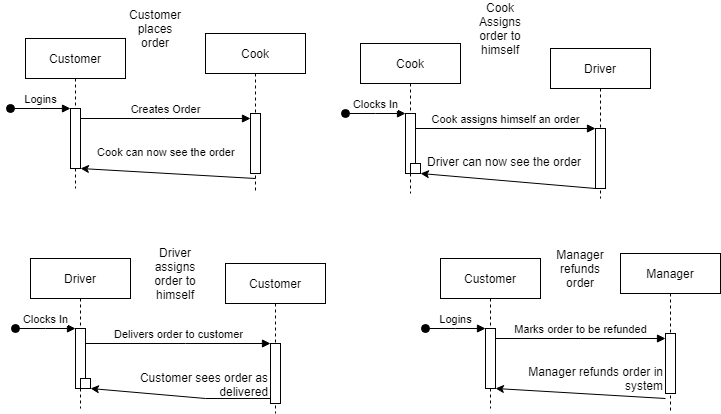

The diagram above was exported from draw.io. Its source (the exported page's mxGraphModel, read from the mxfile embedded in the PNG):
<mxGraphModel dx="1434" dy="796" grid="1" gridSize="10" guides="1" tooltips="1" connect="1" arrows="1" fold="1" page="1" pageScale="1" pageWidth="850" pageHeight="1100" math="0" shadow="0">
  <root>
    <mxCell id="0" />
    <mxCell id="1" parent="0" />
    <mxCell id="aM9ryv3xv72pqoxQDRHE-1" value="Customer" style="shape=umlLifeline;perimeter=lifelinePerimeter;whiteSpace=wrap;html=1;container=0;dropTarget=0;collapsible=0;recursiveResize=0;outlineConnect=0;portConstraint=eastwest;newEdgeStyle={&quot;edgeStyle&quot;:&quot;elbowEdgeStyle&quot;,&quot;elbow&quot;:&quot;vertical&quot;,&quot;curved&quot;:0,&quot;rounded&quot;:0};" parent="1" vertex="1">
      <mxGeometry x="40" y="40" width="100" height="150" as="geometry" />
    </mxCell>
    <mxCell id="aM9ryv3xv72pqoxQDRHE-2" value="" style="html=1;points=[];perimeter=orthogonalPerimeter;outlineConnect=0;targetShapes=umlLifeline;portConstraint=eastwest;newEdgeStyle={&quot;edgeStyle&quot;:&quot;elbowEdgeStyle&quot;,&quot;elbow&quot;:&quot;vertical&quot;,&quot;curved&quot;:0,&quot;rounded&quot;:0};" parent="aM9ryv3xv72pqoxQDRHE-1" vertex="1">
      <mxGeometry x="45" y="70" width="10" height="60" as="geometry" />
    </mxCell>
    <mxCell id="aM9ryv3xv72pqoxQDRHE-3" value="Logins" style="html=1;verticalAlign=bottom;startArrow=oval;endArrow=block;startSize=8;edgeStyle=elbowEdgeStyle;elbow=vertical;curved=0;rounded=0;" parent="aM9ryv3xv72pqoxQDRHE-1" target="aM9ryv3xv72pqoxQDRHE-2" edge="1">
      <mxGeometry relative="1" as="geometry">
        <mxPoint x="-15" y="70" as="sourcePoint" />
      </mxGeometry>
    </mxCell>
    <mxCell id="aM9ryv3xv72pqoxQDRHE-5" value="Cook" style="shape=umlLifeline;perimeter=lifelinePerimeter;whiteSpace=wrap;html=1;container=0;dropTarget=0;collapsible=0;recursiveResize=0;outlineConnect=0;portConstraint=eastwest;newEdgeStyle={&quot;edgeStyle&quot;:&quot;elbowEdgeStyle&quot;,&quot;elbow&quot;:&quot;vertical&quot;,&quot;curved&quot;:0,&quot;rounded&quot;:0};" parent="1" vertex="1">
      <mxGeometry x="220" y="35" width="100" height="160" as="geometry" />
    </mxCell>
    <mxCell id="aM9ryv3xv72pqoxQDRHE-6" value="" style="html=1;points=[];perimeter=orthogonalPerimeter;outlineConnect=0;targetShapes=umlLifeline;portConstraint=eastwest;newEdgeStyle={&quot;edgeStyle&quot;:&quot;elbowEdgeStyle&quot;,&quot;elbow&quot;:&quot;vertical&quot;,&quot;curved&quot;:0,&quot;rounded&quot;:0};" parent="aM9ryv3xv72pqoxQDRHE-5" vertex="1">
      <mxGeometry x="45" y="80" width="10" height="60" as="geometry" />
    </mxCell>
    <mxCell id="aM9ryv3xv72pqoxQDRHE-7" value="Creates Order" style="html=1;verticalAlign=bottom;endArrow=block;edgeStyle=elbowEdgeStyle;elbow=vertical;curved=0;rounded=0;" parent="1" source="aM9ryv3xv72pqoxQDRHE-2" target="aM9ryv3xv72pqoxQDRHE-6" edge="1">
      <mxGeometry relative="1" as="geometry">
        <mxPoint x="195" y="130" as="sourcePoint" />
        <Array as="points">
          <mxPoint x="180" y="120" />
        </Array>
        <mxPoint as="offset" />
      </mxGeometry>
    </mxCell>
    <mxCell id="e_C00R9QVgXzqXLt-UDm-1" value="Cook" style="shape=umlLifeline;perimeter=lifelinePerimeter;whiteSpace=wrap;html=1;container=0;dropTarget=0;collapsible=0;recursiveResize=0;outlineConnect=0;portConstraint=eastwest;newEdgeStyle={&quot;edgeStyle&quot;:&quot;elbowEdgeStyle&quot;,&quot;elbow&quot;:&quot;vertical&quot;,&quot;curved&quot;:0,&quot;rounded&quot;:0};" vertex="1" parent="1">
      <mxGeometry x="375" y="45" width="100" height="150" as="geometry" />
    </mxCell>
    <mxCell id="e_C00R9QVgXzqXLt-UDm-2" value="" style="html=1;points=[];perimeter=orthogonalPerimeter;outlineConnect=0;targetShapes=umlLifeline;portConstraint=eastwest;newEdgeStyle={&quot;edgeStyle&quot;:&quot;elbowEdgeStyle&quot;,&quot;elbow&quot;:&quot;vertical&quot;,&quot;curved&quot;:0,&quot;rounded&quot;:0};" vertex="1" parent="e_C00R9QVgXzqXLt-UDm-1">
      <mxGeometry x="45" y="70" width="10" height="60" as="geometry" />
    </mxCell>
    <mxCell id="e_C00R9QVgXzqXLt-UDm-3" value="Clocks In" style="html=1;verticalAlign=bottom;startArrow=oval;endArrow=block;startSize=8;edgeStyle=elbowEdgeStyle;elbow=vertical;curved=0;rounded=0;" edge="1" parent="e_C00R9QVgXzqXLt-UDm-1" target="e_C00R9QVgXzqXLt-UDm-2">
      <mxGeometry relative="1" as="geometry">
        <mxPoint x="-15" y="70" as="sourcePoint" />
      </mxGeometry>
    </mxCell>
    <mxCell id="e_C00R9QVgXzqXLt-UDm-4" value="" style="html=1;points=[];perimeter=orthogonalPerimeter;outlineConnect=0;targetShapes=umlLifeline;portConstraint=eastwest;newEdgeStyle={&quot;edgeStyle&quot;:&quot;elbowEdgeStyle&quot;,&quot;elbow&quot;:&quot;vertical&quot;,&quot;curved&quot;:0,&quot;rounded&quot;:0};" vertex="1" parent="e_C00R9QVgXzqXLt-UDm-1">
      <mxGeometry x="50" y="120" width="10" height="10" as="geometry" />
    </mxCell>
    <mxCell id="e_C00R9QVgXzqXLt-UDm-5" value="Driver" style="shape=umlLifeline;perimeter=lifelinePerimeter;whiteSpace=wrap;html=1;container=0;dropTarget=0;collapsible=0;recursiveResize=0;outlineConnect=0;portConstraint=eastwest;newEdgeStyle={&quot;edgeStyle&quot;:&quot;elbowEdgeStyle&quot;,&quot;elbow&quot;:&quot;vertical&quot;,&quot;curved&quot;:0,&quot;rounded&quot;:0};" vertex="1" parent="1">
      <mxGeometry x="565" y="50" width="100" height="150" as="geometry" />
    </mxCell>
    <mxCell id="e_C00R9QVgXzqXLt-UDm-6" value="" style="html=1;points=[];perimeter=orthogonalPerimeter;outlineConnect=0;targetShapes=umlLifeline;portConstraint=eastwest;newEdgeStyle={&quot;edgeStyle&quot;:&quot;elbowEdgeStyle&quot;,&quot;elbow&quot;:&quot;vertical&quot;,&quot;curved&quot;:0,&quot;rounded&quot;:0};" vertex="1" parent="e_C00R9QVgXzqXLt-UDm-5">
      <mxGeometry x="45" y="80" width="10" height="60" as="geometry" />
    </mxCell>
    <mxCell id="e_C00R9QVgXzqXLt-UDm-7" value="Cook assigns himself an order" style="html=1;verticalAlign=bottom;endArrow=block;edgeStyle=elbowEdgeStyle;elbow=vertical;curved=0;rounded=0;" edge="1" parent="1" source="e_C00R9QVgXzqXLt-UDm-2" target="e_C00R9QVgXzqXLt-UDm-6">
      <mxGeometry relative="1" as="geometry">
        <mxPoint x="540" y="140" as="sourcePoint" />
        <Array as="points">
          <mxPoint x="525" y="130" />
        </Array>
        <mxPoint as="offset" />
      </mxGeometry>
    </mxCell>
    <mxCell id="e_C00R9QVgXzqXLt-UDm-9" value="Driver" style="shape=umlLifeline;perimeter=lifelinePerimeter;whiteSpace=wrap;html=1;container=0;dropTarget=0;collapsible=0;recursiveResize=0;outlineConnect=0;portConstraint=eastwest;newEdgeStyle={&quot;edgeStyle&quot;:&quot;elbowEdgeStyle&quot;,&quot;elbow&quot;:&quot;vertical&quot;,&quot;curved&quot;:0,&quot;rounded&quot;:0};" vertex="1" parent="1">
      <mxGeometry x="45" y="260" width="100" height="150" as="geometry" />
    </mxCell>
    <mxCell id="e_C00R9QVgXzqXLt-UDm-10" value="" style="html=1;points=[];perimeter=orthogonalPerimeter;outlineConnect=0;targetShapes=umlLifeline;portConstraint=eastwest;newEdgeStyle={&quot;edgeStyle&quot;:&quot;elbowEdgeStyle&quot;,&quot;elbow&quot;:&quot;vertical&quot;,&quot;curved&quot;:0,&quot;rounded&quot;:0};" vertex="1" parent="e_C00R9QVgXzqXLt-UDm-9">
      <mxGeometry x="45" y="70" width="10" height="60" as="geometry" />
    </mxCell>
    <mxCell id="e_C00R9QVgXzqXLt-UDm-11" value="Clocks In" style="html=1;verticalAlign=bottom;startArrow=oval;endArrow=block;startSize=8;edgeStyle=elbowEdgeStyle;elbow=vertical;curved=0;rounded=0;" edge="1" parent="e_C00R9QVgXzqXLt-UDm-9" target="e_C00R9QVgXzqXLt-UDm-10">
      <mxGeometry relative="1" as="geometry">
        <mxPoint x="-15" y="70" as="sourcePoint" />
      </mxGeometry>
    </mxCell>
    <mxCell id="e_C00R9QVgXzqXLt-UDm-12" value="" style="html=1;points=[];perimeter=orthogonalPerimeter;outlineConnect=0;targetShapes=umlLifeline;portConstraint=eastwest;newEdgeStyle={&quot;edgeStyle&quot;:&quot;elbowEdgeStyle&quot;,&quot;elbow&quot;:&quot;vertical&quot;,&quot;curved&quot;:0,&quot;rounded&quot;:0};" vertex="1" parent="e_C00R9QVgXzqXLt-UDm-9">
      <mxGeometry x="50" y="120" width="10" height="10" as="geometry" />
    </mxCell>
    <mxCell id="e_C00R9QVgXzqXLt-UDm-13" value="Customer" style="shape=umlLifeline;perimeter=lifelinePerimeter;whiteSpace=wrap;html=1;container=0;dropTarget=0;collapsible=0;recursiveResize=0;outlineConnect=0;portConstraint=eastwest;newEdgeStyle={&quot;edgeStyle&quot;:&quot;elbowEdgeStyle&quot;,&quot;elbow&quot;:&quot;vertical&quot;,&quot;curved&quot;:0,&quot;rounded&quot;:0};" vertex="1" parent="1">
      <mxGeometry x="240" y="265" width="100" height="150" as="geometry" />
    </mxCell>
    <mxCell id="e_C00R9QVgXzqXLt-UDm-14" value="" style="html=1;points=[];perimeter=orthogonalPerimeter;outlineConnect=0;targetShapes=umlLifeline;portConstraint=eastwest;newEdgeStyle={&quot;edgeStyle&quot;:&quot;elbowEdgeStyle&quot;,&quot;elbow&quot;:&quot;vertical&quot;,&quot;curved&quot;:0,&quot;rounded&quot;:0};" vertex="1" parent="e_C00R9QVgXzqXLt-UDm-13">
      <mxGeometry x="45" y="80" width="10" height="60" as="geometry" />
    </mxCell>
    <mxCell id="e_C00R9QVgXzqXLt-UDm-15" value="Delivers order to customer" style="html=1;verticalAlign=bottom;endArrow=block;edgeStyle=elbowEdgeStyle;elbow=vertical;curved=0;rounded=0;" edge="1" parent="1" source="e_C00R9QVgXzqXLt-UDm-10" target="e_C00R9QVgXzqXLt-UDm-14">
      <mxGeometry relative="1" as="geometry">
        <mxPoint x="215" y="355" as="sourcePoint" />
        <Array as="points">
          <mxPoint x="200" y="345" />
        </Array>
        <mxPoint as="offset" />
      </mxGeometry>
    </mxCell>
    <mxCell id="e_C00R9QVgXzqXLt-UDm-16" value="" style="endArrow=classic;html=1;rounded=0;" edge="1" parent="1" source="e_C00R9QVgXzqXLt-UDm-14" target="e_C00R9QVgXzqXLt-UDm-12">
      <mxGeometry width="50" height="50" relative="1" as="geometry">
        <mxPoint x="410" y="480" as="sourcePoint" />
        <mxPoint x="460" y="430" as="targetPoint" />
        <Array as="points">
          <mxPoint x="220" y="400" />
        </Array>
      </mxGeometry>
    </mxCell>
    <mxCell id="e_C00R9QVgXzqXLt-UDm-17" value="&lt;span style=&quot;color: rgb(0, 0, 0); font-family: Helvetica; font-size: 11px; font-style: normal; font-variant-ligatures: normal; font-variant-caps: normal; font-weight: 400; letter-spacing: normal; orphans: 2; text-align: center; text-indent: 0px; text-transform: none; widows: 2; word-spacing: 0px; -webkit-text-stroke-width: 0px; background-color: rgb(255, 255, 255); text-decoration-thickness: initial; text-decoration-style: initial; text-decoration-color: initial; float: none; display: inline !important;&quot;&gt;Cook can now see the order&lt;br&gt;&lt;/span&gt;" style="text;whiteSpace=wrap;html=1;" vertex="1" parent="1">
      <mxGeometry x="110" y="140" width="160" height="40" as="geometry" />
    </mxCell>
    <mxCell id="e_C00R9QVgXzqXLt-UDm-18" value="Customer" style="shape=umlLifeline;perimeter=lifelinePerimeter;whiteSpace=wrap;html=1;container=0;dropTarget=0;collapsible=0;recursiveResize=0;outlineConnect=0;portConstraint=eastwest;newEdgeStyle={&quot;edgeStyle&quot;:&quot;elbowEdgeStyle&quot;,&quot;elbow&quot;:&quot;vertical&quot;,&quot;curved&quot;:0,&quot;rounded&quot;:0};" vertex="1" parent="1">
      <mxGeometry x="455" y="260" width="100" height="150" as="geometry" />
    </mxCell>
    <mxCell id="e_C00R9QVgXzqXLt-UDm-19" value="" style="html=1;points=[];perimeter=orthogonalPerimeter;outlineConnect=0;targetShapes=umlLifeline;portConstraint=eastwest;newEdgeStyle={&quot;edgeStyle&quot;:&quot;elbowEdgeStyle&quot;,&quot;elbow&quot;:&quot;vertical&quot;,&quot;curved&quot;:0,&quot;rounded&quot;:0};" vertex="1" parent="e_C00R9QVgXzqXLt-UDm-18">
      <mxGeometry x="45" y="70" width="10" height="60" as="geometry" />
    </mxCell>
    <mxCell id="e_C00R9QVgXzqXLt-UDm-20" value="Logins" style="html=1;verticalAlign=bottom;startArrow=oval;endArrow=block;startSize=8;edgeStyle=elbowEdgeStyle;elbow=vertical;curved=0;rounded=0;" edge="1" parent="e_C00R9QVgXzqXLt-UDm-18" target="e_C00R9QVgXzqXLt-UDm-19">
      <mxGeometry relative="1" as="geometry">
        <mxPoint x="-15" y="70" as="sourcePoint" />
      </mxGeometry>
    </mxCell>
    <mxCell id="e_C00R9QVgXzqXLt-UDm-21" value="Manager" style="shape=umlLifeline;perimeter=lifelinePerimeter;whiteSpace=wrap;html=1;container=0;dropTarget=0;collapsible=0;recursiveResize=0;outlineConnect=0;portConstraint=eastwest;newEdgeStyle={&quot;edgeStyle&quot;:&quot;elbowEdgeStyle&quot;,&quot;elbow&quot;:&quot;vertical&quot;,&quot;curved&quot;:0,&quot;rounded&quot;:0};" vertex="1" parent="1">
      <mxGeometry x="635" y="255" width="100" height="160" as="geometry" />
    </mxCell>
    <mxCell id="e_C00R9QVgXzqXLt-UDm-22" value="" style="html=1;points=[];perimeter=orthogonalPerimeter;outlineConnect=0;targetShapes=umlLifeline;portConstraint=eastwest;newEdgeStyle={&quot;edgeStyle&quot;:&quot;elbowEdgeStyle&quot;,&quot;elbow&quot;:&quot;vertical&quot;,&quot;curved&quot;:0,&quot;rounded&quot;:0};" vertex="1" parent="e_C00R9QVgXzqXLt-UDm-21">
      <mxGeometry x="45" y="80" width="10" height="60" as="geometry" />
    </mxCell>
    <mxCell id="e_C00R9QVgXzqXLt-UDm-23" value="Marks order to be refunded" style="html=1;verticalAlign=bottom;endArrow=block;edgeStyle=elbowEdgeStyle;elbow=vertical;curved=0;rounded=0;" edge="1" parent="1" source="e_C00R9QVgXzqXLt-UDm-19" target="e_C00R9QVgXzqXLt-UDm-22">
      <mxGeometry relative="1" as="geometry">
        <mxPoint x="610" y="350" as="sourcePoint" />
        <Array as="points">
          <mxPoint x="595" y="340" />
        </Array>
        <mxPoint as="offset" />
      </mxGeometry>
    </mxCell>
    <mxCell id="e_C00R9QVgXzqXLt-UDm-26" value="Customer places order" style="text;html=1;strokeColor=none;fillColor=none;align=center;verticalAlign=middle;whiteSpace=wrap;rounded=0;" vertex="1" parent="1">
      <mxGeometry x="140" y="15" width="60" height="30" as="geometry" />
    </mxCell>
    <mxCell id="e_C00R9QVgXzqXLt-UDm-27" value="Cook Assigns order to himself" style="text;html=1;strokeColor=none;fillColor=none;align=center;verticalAlign=middle;whiteSpace=wrap;rounded=0;" vertex="1" parent="1">
      <mxGeometry x="485" y="15" width="60" height="30" as="geometry" />
    </mxCell>
    <mxCell id="e_C00R9QVgXzqXLt-UDm-30" value="" style="endArrow=classic;html=1;rounded=0;exitX=1;exitY=1;exitDx=0;exitDy=0;" edge="1" parent="1" source="e_C00R9QVgXzqXLt-UDm-17" target="aM9ryv3xv72pqoxQDRHE-2">
      <mxGeometry width="50" height="50" relative="1" as="geometry">
        <mxPoint x="150" y="220" as="sourcePoint" />
        <mxPoint x="200" y="170" as="targetPoint" />
      </mxGeometry>
    </mxCell>
    <mxCell id="e_C00R9QVgXzqXLt-UDm-31" value="Driver can now see the order" style="text;whiteSpace=wrap;html=1;" vertex="1" parent="1">
      <mxGeometry x="440" y="150" width="170" height="40" as="geometry" />
    </mxCell>
    <mxCell id="e_C00R9QVgXzqXLt-UDm-34" value="" style="endArrow=classic;html=1;rounded=0;exitX=1;exitY=1;exitDx=0;exitDy=0;" edge="1" parent="1" source="e_C00R9QVgXzqXLt-UDm-31" target="e_C00R9QVgXzqXLt-UDm-4">
      <mxGeometry width="50" height="50" relative="1" as="geometry">
        <mxPoint x="400" y="400" as="sourcePoint" />
        <mxPoint x="450" y="350" as="targetPoint" />
      </mxGeometry>
    </mxCell>
    <mxCell id="e_C00R9QVgXzqXLt-UDm-35" value="Customer sees order as delivered" style="text;whiteSpace=wrap;html=1;align=right;" vertex="1" parent="1">
      <mxGeometry x="115" y="366" width="170" height="40" as="geometry" />
    </mxCell>
    <mxCell id="e_C00R9QVgXzqXLt-UDm-36" value="Manager refunds order in system" style="text;whiteSpace=wrap;html=1;align=right;" vertex="1" parent="1">
      <mxGeometry x="510" y="360" width="170" height="40" as="geometry" />
    </mxCell>
    <mxCell id="e_C00R9QVgXzqXLt-UDm-37" value="" style="endArrow=classic;html=1;rounded=0;entryX=0;entryY=0.75;entryDx=0;entryDy=0;exitX=1;exitY=1;exitDx=0;exitDy=0;" edge="1" parent="1" source="e_C00R9QVgXzqXLt-UDm-36" target="e_C00R9QVgXzqXLt-UDm-36">
      <mxGeometry width="50" height="50" relative="1" as="geometry">
        <mxPoint x="610" y="460" as="sourcePoint" />
        <mxPoint x="660" y="410" as="targetPoint" />
      </mxGeometry>
    </mxCell>
    <mxCell id="e_C00R9QVgXzqXLt-UDm-38" value="Driver assigns order to himself" style="text;html=1;strokeColor=none;fillColor=none;align=center;verticalAlign=middle;whiteSpace=wrap;rounded=0;" vertex="1" parent="1">
      <mxGeometry x="160" y="260" width="60" height="30" as="geometry" />
    </mxCell>
    <mxCell id="e_C00R9QVgXzqXLt-UDm-40" value="Manager refunds order" style="text;html=1;strokeColor=none;fillColor=none;align=center;verticalAlign=middle;whiteSpace=wrap;rounded=0;" vertex="1" parent="1">
      <mxGeometry x="565" y="255" width="60" height="30" as="geometry" />
    </mxCell>
  </root>
</mxGraphModel>